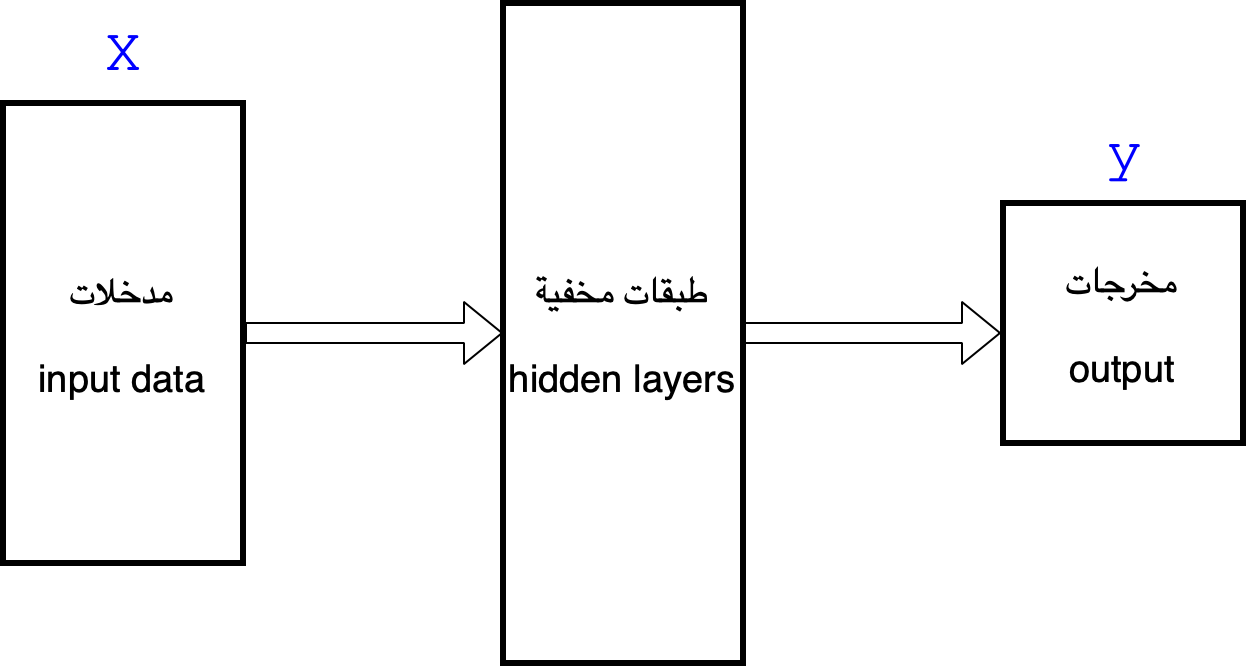

The diagram above was exported from draw.io. Its source (the exported page's mxGraphModel, read from the mxfile embedded in the PNG):
<mxGraphModel dx="1082" dy="635" grid="1" gridSize="10" guides="1" tooltips="1" connect="1" arrows="1" fold="1" page="1" pageScale="1" pageWidth="827" pageHeight="1169" math="0" shadow="0">
  <root>
    <mxCell id="0" />
    <mxCell id="1" parent="0" />
    <mxCell id="2" value="مدخلات&lt;br style=&quot;font-size: 19px;&quot;&gt;&lt;br style=&quot;font-size: 19px;&quot;&gt;input data" style="rounded=0;whiteSpace=wrap;html=1;fontSize=19;strokeWidth=3;" vertex="1" parent="1">
      <mxGeometry x="70" y="250" width="120" height="230" as="geometry" />
    </mxCell>
    <mxCell id="3" value="مخرجات&lt;br style=&quot;font-size: 19px&quot;&gt;&lt;br style=&quot;font-size: 19px&quot;&gt;output" style="rounded=0;whiteSpace=wrap;html=1;fontSize=19;strokeWidth=3;" vertex="1" parent="1">
      <mxGeometry x="570" y="300" width="120" height="120" as="geometry" />
    </mxCell>
    <mxCell id="4" value="طبقات مخفية&lt;br&gt;&lt;br&gt;hidden layers" style="rounded=0;whiteSpace=wrap;html=1;fontSize=19;strokeWidth=3;" vertex="1" parent="1">
      <mxGeometry x="320" y="200" width="120" height="330" as="geometry" />
    </mxCell>
    <mxCell id="5" value="" style="shape=flexArrow;endArrow=classic;html=1;fontSize=19;entryX=0;entryY=0.5;entryDx=0;entryDy=0;" edge="1" target="4" parent="1">
      <mxGeometry width="50" height="50" relative="1" as="geometry">
        <mxPoint x="191" y="365" as="sourcePoint" />
        <mxPoint x="290" y="330" as="targetPoint" />
      </mxGeometry>
    </mxCell>
    <mxCell id="6" value="" style="shape=flexArrow;endArrow=classic;html=1;fontSize=19;exitX=1;exitY=0.5;exitDx=0;exitDy=0;" edge="1" source="4" parent="1">
      <mxGeometry width="50" height="50" relative="1" as="geometry">
        <mxPoint x="480" y="365" as="sourcePoint" />
        <mxPoint x="569" y="365" as="targetPoint" />
      </mxGeometry>
    </mxCell>
    <mxCell id="7" value="&lt;font face=&quot;Courier New&quot; color=&quot;#0000ff&quot; style=&quot;font-size: 30px&quot;&gt;X&lt;/font&gt;" style="text;html=1;align=center;verticalAlign=middle;resizable=0;points=[];autosize=1;strokeColor=none;fontSize=19;fontFamily=Georgia;fontColor=#007A00;" vertex="1" parent="1">
      <mxGeometry x="115" y="210" width="30" height="30" as="geometry" />
    </mxCell>
    <mxCell id="8" value="&lt;font face=&quot;Courier New&quot; color=&quot;#0000ff&quot; style=&quot;font-size: 30px&quot;&gt;y&lt;/font&gt;" style="text;html=1;align=center;verticalAlign=middle;resizable=0;points=[];autosize=1;strokeColor=none;fontSize=19;fontFamily=Georgia;fontColor=#007A00;" vertex="1" parent="1">
      <mxGeometry x="615" y="260" width="30" height="30" as="geometry" />
    </mxCell>
  </root>
</mxGraphModel>